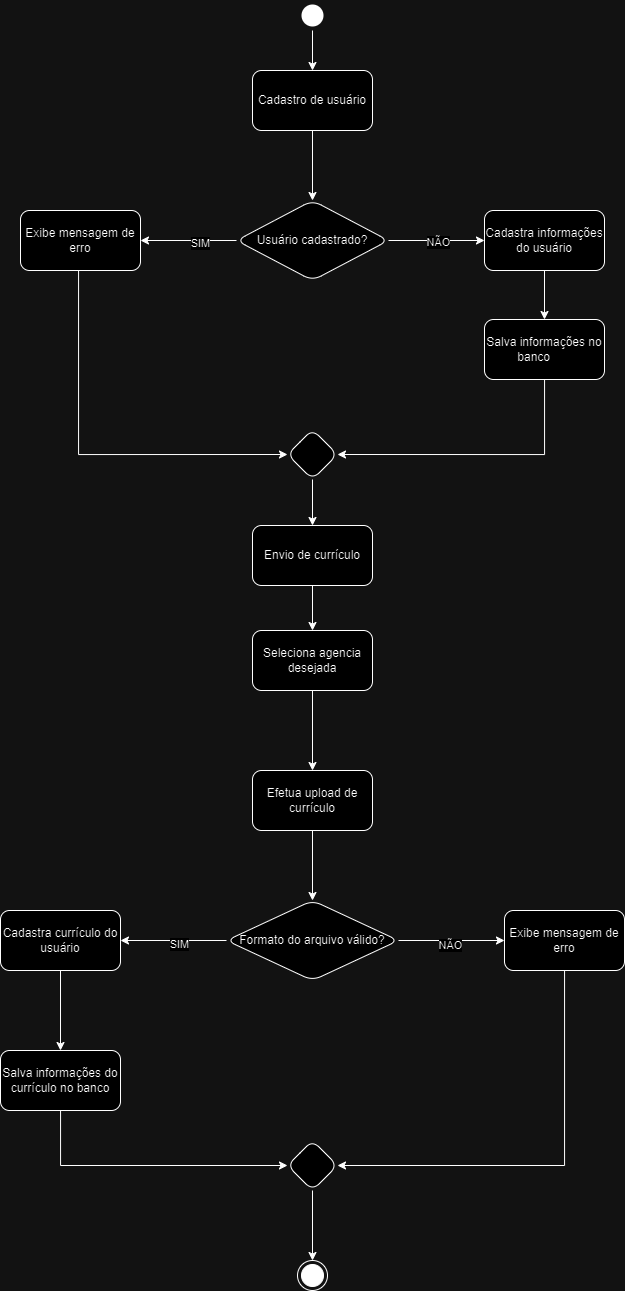

The diagram above was exported from draw.io. Its source (the exported page's mxGraphModel, read from the mxfile embedded in the PNG):
<mxGraphModel dx="1035" dy="511" grid="1" gridSize="10" guides="1" tooltips="1" connect="1" arrows="1" fold="1" page="1" pageScale="1" pageWidth="827" pageHeight="1169" math="0" shadow="0">
  <root>
    <mxCell id="0" />
    <mxCell id="1" parent="0" />
    <mxCell id="cO_7oWgID19vc7dL4eAa-4" value="" style="edgeStyle=orthogonalEdgeStyle;rounded=0;orthogonalLoop=1;jettySize=auto;html=1;" edge="1" parent="1" source="cO_7oWgID19vc7dL4eAa-1" target="cO_7oWgID19vc7dL4eAa-3">
      <mxGeometry relative="1" as="geometry" />
    </mxCell>
    <mxCell id="cO_7oWgID19vc7dL4eAa-1" value="" style="ellipse;html=1;shape=endState;fillColor=#000000;strokeColor=none;" vertex="1" parent="1">
      <mxGeometry x="399" y="20" width="30" height="30" as="geometry" />
    </mxCell>
    <mxCell id="cO_7oWgID19vc7dL4eAa-2" value="" style="ellipse;html=1;shape=endState;fillColor=#000000;strokeColor=#000000;" vertex="1" parent="1">
      <mxGeometry x="399" y="1280" width="30" height="30" as="geometry" />
    </mxCell>
    <mxCell id="cO_7oWgID19vc7dL4eAa-11" value="" style="edgeStyle=orthogonalEdgeStyle;rounded=0;orthogonalLoop=1;jettySize=auto;html=1;" edge="1" parent="1" source="cO_7oWgID19vc7dL4eAa-3" target="cO_7oWgID19vc7dL4eAa-10">
      <mxGeometry relative="1" as="geometry" />
    </mxCell>
    <mxCell id="cO_7oWgID19vc7dL4eAa-3" value="Cadastro de usuário" style="rounded=1;whiteSpace=wrap;html=1;" vertex="1" parent="1">
      <mxGeometry x="354" y="90" width="120" height="60" as="geometry" />
    </mxCell>
    <mxCell id="cO_7oWgID19vc7dL4eAa-13" value="" style="edgeStyle=orthogonalEdgeStyle;rounded=0;orthogonalLoop=1;jettySize=auto;html=1;" edge="1" parent="1" source="cO_7oWgID19vc7dL4eAa-10" target="cO_7oWgID19vc7dL4eAa-12">
      <mxGeometry relative="1" as="geometry" />
    </mxCell>
    <mxCell id="cO_7oWgID19vc7dL4eAa-17" value="NÃO" style="edgeLabel;html=1;align=center;verticalAlign=middle;resizable=0;points=[];" vertex="1" connectable="0" parent="cO_7oWgID19vc7dL4eAa-13">
      <mxGeometry x="0.0208" y="-1" relative="1" as="geometry">
        <mxPoint as="offset" />
      </mxGeometry>
    </mxCell>
    <mxCell id="cO_7oWgID19vc7dL4eAa-15" value="" style="edgeStyle=orthogonalEdgeStyle;rounded=0;orthogonalLoop=1;jettySize=auto;html=1;" edge="1" parent="1" source="cO_7oWgID19vc7dL4eAa-10" target="cO_7oWgID19vc7dL4eAa-14">
      <mxGeometry relative="1" as="geometry" />
    </mxCell>
    <mxCell id="cO_7oWgID19vc7dL4eAa-16" value="SIM" style="edgeLabel;html=1;align=center;verticalAlign=middle;resizable=0;points=[];" vertex="1" connectable="0" parent="cO_7oWgID19vc7dL4eAa-15">
      <mxGeometry x="-0.25" y="2" relative="1" as="geometry">
        <mxPoint as="offset" />
      </mxGeometry>
    </mxCell>
    <mxCell id="cO_7oWgID19vc7dL4eAa-10" value="Usuário cadastrado?" style="rhombus;whiteSpace=wrap;html=1;rounded=1;" vertex="1" parent="1">
      <mxGeometry x="338" y="220" width="152" height="80" as="geometry" />
    </mxCell>
    <mxCell id="cO_7oWgID19vc7dL4eAa-19" value="" style="edgeStyle=orthogonalEdgeStyle;rounded=0;orthogonalLoop=1;jettySize=auto;html=1;" edge="1" parent="1" source="cO_7oWgID19vc7dL4eAa-12" target="cO_7oWgID19vc7dL4eAa-18">
      <mxGeometry relative="1" as="geometry" />
    </mxCell>
    <mxCell id="cO_7oWgID19vc7dL4eAa-12" value="Cadastra informações do usuário" style="whiteSpace=wrap;html=1;rounded=1;" vertex="1" parent="1">
      <mxGeometry x="586" y="230" width="120" height="60" as="geometry" />
    </mxCell>
    <mxCell id="cO_7oWgID19vc7dL4eAa-26" style="edgeStyle=orthogonalEdgeStyle;rounded=0;orthogonalLoop=1;jettySize=auto;html=1;entryX=0;entryY=0.5;entryDx=0;entryDy=0;" edge="1" parent="1" source="cO_7oWgID19vc7dL4eAa-14" target="cO_7oWgID19vc7dL4eAa-22">
      <mxGeometry relative="1" as="geometry">
        <Array as="points">
          <mxPoint x="180" y="474" />
        </Array>
      </mxGeometry>
    </mxCell>
    <mxCell id="cO_7oWgID19vc7dL4eAa-14" value="Exibe mensagem de erro" style="whiteSpace=wrap;html=1;rounded=1;" vertex="1" parent="1">
      <mxGeometry x="122" y="230" width="120" height="60" as="geometry" />
    </mxCell>
    <mxCell id="cO_7oWgID19vc7dL4eAa-25" style="edgeStyle=orthogonalEdgeStyle;rounded=0;orthogonalLoop=1;jettySize=auto;html=1;entryX=1;entryY=0.5;entryDx=0;entryDy=0;" edge="1" parent="1" source="cO_7oWgID19vc7dL4eAa-18" target="cO_7oWgID19vc7dL4eAa-22">
      <mxGeometry relative="1" as="geometry">
        <Array as="points">
          <mxPoint x="646" y="474" />
        </Array>
      </mxGeometry>
    </mxCell>
    <mxCell id="cO_7oWgID19vc7dL4eAa-18" value="Salva informações no banco&lt;span style=&quot;white-space: pre;&quot;&gt;&#09;&lt;/span&gt;" style="whiteSpace=wrap;html=1;rounded=1;" vertex="1" parent="1">
      <mxGeometry x="586" y="339" width="120" height="60" as="geometry" />
    </mxCell>
    <mxCell id="cO_7oWgID19vc7dL4eAa-28" value="" style="edgeStyle=orthogonalEdgeStyle;rounded=0;orthogonalLoop=1;jettySize=auto;html=1;" edge="1" parent="1" source="cO_7oWgID19vc7dL4eAa-22" target="cO_7oWgID19vc7dL4eAa-27">
      <mxGeometry relative="1" as="geometry" />
    </mxCell>
    <mxCell id="cO_7oWgID19vc7dL4eAa-22" value="" style="rhombus;whiteSpace=wrap;html=1;rounded=1;" vertex="1" parent="1">
      <mxGeometry x="389" y="449" width="50" height="50" as="geometry" />
    </mxCell>
    <mxCell id="cO_7oWgID19vc7dL4eAa-30" value="" style="edgeStyle=orthogonalEdgeStyle;rounded=0;orthogonalLoop=1;jettySize=auto;html=1;" edge="1" parent="1" source="cO_7oWgID19vc7dL4eAa-27" target="cO_7oWgID19vc7dL4eAa-29">
      <mxGeometry relative="1" as="geometry" />
    </mxCell>
    <mxCell id="cO_7oWgID19vc7dL4eAa-27" value="Envio de currículo" style="whiteSpace=wrap;html=1;rounded=1;" vertex="1" parent="1">
      <mxGeometry x="354" y="545" width="120" height="60" as="geometry" />
    </mxCell>
    <mxCell id="cO_7oWgID19vc7dL4eAa-34" value="" style="edgeStyle=orthogonalEdgeStyle;rounded=0;orthogonalLoop=1;jettySize=auto;html=1;" edge="1" parent="1" source="cO_7oWgID19vc7dL4eAa-29" target="cO_7oWgID19vc7dL4eAa-33">
      <mxGeometry relative="1" as="geometry" />
    </mxCell>
    <mxCell id="cO_7oWgID19vc7dL4eAa-29" value="Seleciona agencia desejada" style="whiteSpace=wrap;html=1;rounded=1;" vertex="1" parent="1">
      <mxGeometry x="354" y="650" width="120" height="60" as="geometry" />
    </mxCell>
    <mxCell id="cO_7oWgID19vc7dL4eAa-36" value="" style="edgeStyle=orthogonalEdgeStyle;rounded=0;orthogonalLoop=1;jettySize=auto;html=1;" edge="1" parent="1" source="cO_7oWgID19vc7dL4eAa-33" target="cO_7oWgID19vc7dL4eAa-35">
      <mxGeometry relative="1" as="geometry" />
    </mxCell>
    <mxCell id="cO_7oWgID19vc7dL4eAa-33" value="Efetua upload de currículo" style="whiteSpace=wrap;html=1;rounded=1;" vertex="1" parent="1">
      <mxGeometry x="354" y="790" width="120" height="60" as="geometry" />
    </mxCell>
    <mxCell id="cO_7oWgID19vc7dL4eAa-38" value="" style="edgeStyle=orthogonalEdgeStyle;rounded=0;orthogonalLoop=1;jettySize=auto;html=1;" edge="1" parent="1" source="cO_7oWgID19vc7dL4eAa-35" target="cO_7oWgID19vc7dL4eAa-37">
      <mxGeometry relative="1" as="geometry" />
    </mxCell>
    <mxCell id="cO_7oWgID19vc7dL4eAa-42" value="NÃO" style="edgeLabel;html=1;align=center;verticalAlign=middle;resizable=0;points=[];" vertex="1" connectable="0" parent="cO_7oWgID19vc7dL4eAa-38">
      <mxGeometry x="-0.0178" y="-4" relative="1" as="geometry">
        <mxPoint as="offset" />
      </mxGeometry>
    </mxCell>
    <mxCell id="cO_7oWgID19vc7dL4eAa-40" value="" style="edgeStyle=orthogonalEdgeStyle;rounded=0;orthogonalLoop=1;jettySize=auto;html=1;" edge="1" parent="1" source="cO_7oWgID19vc7dL4eAa-35" target="cO_7oWgID19vc7dL4eAa-39">
      <mxGeometry relative="1" as="geometry" />
    </mxCell>
    <mxCell id="cO_7oWgID19vc7dL4eAa-41" value="SIM" style="edgeLabel;html=1;align=center;verticalAlign=middle;resizable=0;points=[];" vertex="1" connectable="0" parent="cO_7oWgID19vc7dL4eAa-40">
      <mxGeometry x="-0.0999" y="3" relative="1" as="geometry">
        <mxPoint x="1" as="offset" />
      </mxGeometry>
    </mxCell>
    <mxCell id="cO_7oWgID19vc7dL4eAa-35" value="Formato do arquivo válido?" style="rhombus;whiteSpace=wrap;html=1;rounded=1;" vertex="1" parent="1">
      <mxGeometry x="328" y="920" width="172" height="80" as="geometry" />
    </mxCell>
    <mxCell id="cO_7oWgID19vc7dL4eAa-49" style="edgeStyle=orthogonalEdgeStyle;rounded=0;orthogonalLoop=1;jettySize=auto;html=1;entryX=1;entryY=0.5;entryDx=0;entryDy=0;" edge="1" parent="1" source="cO_7oWgID19vc7dL4eAa-37" target="cO_7oWgID19vc7dL4eAa-45">
      <mxGeometry relative="1" as="geometry">
        <Array as="points">
          <mxPoint x="666" y="1185" />
        </Array>
      </mxGeometry>
    </mxCell>
    <mxCell id="cO_7oWgID19vc7dL4eAa-37" value="Exibe mensagem de erro" style="whiteSpace=wrap;html=1;rounded=1;" vertex="1" parent="1">
      <mxGeometry x="606" y="930" width="120" height="60" as="geometry" />
    </mxCell>
    <mxCell id="cO_7oWgID19vc7dL4eAa-44" value="" style="edgeStyle=orthogonalEdgeStyle;rounded=0;orthogonalLoop=1;jettySize=auto;html=1;" edge="1" parent="1" source="cO_7oWgID19vc7dL4eAa-39" target="cO_7oWgID19vc7dL4eAa-43">
      <mxGeometry relative="1" as="geometry" />
    </mxCell>
    <mxCell id="cO_7oWgID19vc7dL4eAa-39" value="Cadastra currículo do usuário" style="whiteSpace=wrap;html=1;rounded=1;" vertex="1" parent="1">
      <mxGeometry x="102" y="930" width="120" height="60" as="geometry" />
    </mxCell>
    <mxCell id="cO_7oWgID19vc7dL4eAa-48" style="edgeStyle=orthogonalEdgeStyle;rounded=0;orthogonalLoop=1;jettySize=auto;html=1;entryX=0;entryY=0.5;entryDx=0;entryDy=0;" edge="1" parent="1" source="cO_7oWgID19vc7dL4eAa-43" target="cO_7oWgID19vc7dL4eAa-45">
      <mxGeometry relative="1" as="geometry">
        <Array as="points">
          <mxPoint x="162" y="1185" />
        </Array>
      </mxGeometry>
    </mxCell>
    <mxCell id="cO_7oWgID19vc7dL4eAa-43" value="Salva informações do currículo no banco" style="whiteSpace=wrap;html=1;rounded=1;" vertex="1" parent="1">
      <mxGeometry x="102" y="1070" width="120" height="60" as="geometry" />
    </mxCell>
    <mxCell id="cO_7oWgID19vc7dL4eAa-50" style="edgeStyle=orthogonalEdgeStyle;rounded=0;orthogonalLoop=1;jettySize=auto;html=1;entryX=0.5;entryY=0;entryDx=0;entryDy=0;" edge="1" parent="1" source="cO_7oWgID19vc7dL4eAa-45" target="cO_7oWgID19vc7dL4eAa-2">
      <mxGeometry relative="1" as="geometry" />
    </mxCell>
    <mxCell id="cO_7oWgID19vc7dL4eAa-45" value="" style="rhombus;whiteSpace=wrap;html=1;rounded=1;" vertex="1" parent="1">
      <mxGeometry x="389" y="1160" width="50" height="50" as="geometry" />
    </mxCell>
  </root>
</mxGraphModel>